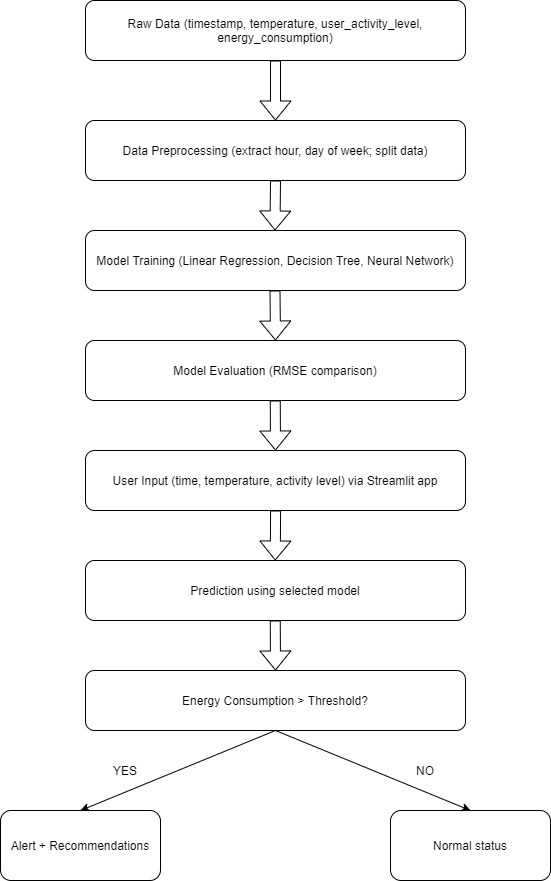

The diagram above was exported from draw.io. Its source (the exported page's mxGraphModel, read from the mxfile embedded in the PNG):
<mxGraphModel dx="1185" dy="678" grid="1" gridSize="10" guides="1" tooltips="1" connect="1" arrows="1" fold="1" page="1" pageScale="1" pageWidth="850" pageHeight="1100" background="#FFFFFF" math="0" shadow="0">
  <root>
    <mxCell id="0" />
    <mxCell id="1" parent="0" />
    <mxCell id="Vzy7gFwtTDceGMgGzabX-1" value="Data Preprocessing (extract hour, day of week; split data)" style="rounded=1;whiteSpace=wrap;html=1;" vertex="1" parent="1">
      <mxGeometry x="350" y="390" width="380" height="60" as="geometry" />
    </mxCell>
    <mxCell id="Vzy7gFwtTDceGMgGzabX-2" value="Raw Data (timestamp, temperature, user_activity_level, energy_consumption)" style="rounded=1;whiteSpace=wrap;html=1;" vertex="1" parent="1">
      <mxGeometry x="350" y="270" width="380" height="60" as="geometry" />
    </mxCell>
    <mxCell id="Vzy7gFwtTDceGMgGzabX-3" value="Model Training (Linear Regression, Decision Tree, Neural Network)" style="rounded=1;whiteSpace=wrap;html=1;" vertex="1" parent="1">
      <mxGeometry x="350" y="500" width="380" height="60" as="geometry" />
    </mxCell>
    <mxCell id="Vzy7gFwtTDceGMgGzabX-4" value="Model Evaluation (RMSE comparison)" style="rounded=1;whiteSpace=wrap;html=1;" vertex="1" parent="1">
      <mxGeometry x="350" y="610" width="380" height="60" as="geometry" />
    </mxCell>
    <mxCell id="Vzy7gFwtTDceGMgGzabX-5" value="User Input (time, temperature, activity level) via Streamlit app" style="rounded=1;whiteSpace=wrap;html=1;" vertex="1" parent="1">
      <mxGeometry x="350" y="720" width="380" height="60" as="geometry" />
    </mxCell>
    <mxCell id="Vzy7gFwtTDceGMgGzabX-6" value="Prediction using selected model" style="rounded=1;whiteSpace=wrap;html=1;" vertex="1" parent="1">
      <mxGeometry x="350" y="830" width="380" height="60" as="geometry" />
    </mxCell>
    <mxCell id="Vzy7gFwtTDceGMgGzabX-7" value="Energy Consumption &amp;gt; Threshold?" style="rounded=1;whiteSpace=wrap;html=1;" vertex="1" parent="1">
      <mxGeometry x="350" y="940" width="380" height="60" as="geometry" />
    </mxCell>
    <mxCell id="Vzy7gFwtTDceGMgGzabX-8" value="" style="shape=flexArrow;endArrow=classic;html=1;entryX=0.5;entryY=0;entryDx=0;entryDy=0;exitX=0.5;exitY=1;exitDx=0;exitDy=0;" edge="1" parent="1" source="Vzy7gFwtTDceGMgGzabX-2" target="Vzy7gFwtTDceGMgGzabX-1">
      <mxGeometry width="50" height="50" relative="1" as="geometry">
        <mxPoint x="530" y="330" as="sourcePoint" />
        <mxPoint x="580" y="280" as="targetPoint" />
      </mxGeometry>
    </mxCell>
    <mxCell id="Vzy7gFwtTDceGMgGzabX-9" value="" style="shape=flexArrow;endArrow=classic;html=1;entryX=0.5;entryY=0;entryDx=0;entryDy=0;" edge="1" parent="1">
      <mxGeometry width="50" height="50" relative="1" as="geometry">
        <mxPoint x="540" y="450" as="sourcePoint" />
        <mxPoint x="539.5" y="500" as="targetPoint" />
      </mxGeometry>
    </mxCell>
    <mxCell id="Vzy7gFwtTDceGMgGzabX-10" value="" style="shape=flexArrow;endArrow=classic;html=1;exitX=0.5;exitY=1;exitDx=0;exitDy=0;" edge="1" parent="1">
      <mxGeometry width="50" height="50" relative="1" as="geometry">
        <mxPoint x="539.5" y="560" as="sourcePoint" />
        <mxPoint x="540" y="610" as="targetPoint" />
      </mxGeometry>
    </mxCell>
    <mxCell id="Vzy7gFwtTDceGMgGzabX-11" value="" style="shape=flexArrow;endArrow=classic;html=1;exitX=0.5;exitY=1;exitDx=0;exitDy=0;" edge="1" parent="1">
      <mxGeometry width="50" height="50" relative="1" as="geometry">
        <mxPoint x="539.76" y="670" as="sourcePoint" />
        <mxPoint x="540" y="720" as="targetPoint" />
      </mxGeometry>
    </mxCell>
    <mxCell id="Vzy7gFwtTDceGMgGzabX-12" value="" style="shape=flexArrow;endArrow=classic;html=1;entryX=0.5;entryY=0;entryDx=0;entryDy=0;" edge="1" parent="1">
      <mxGeometry width="50" height="50" relative="1" as="geometry">
        <mxPoint x="540.1" y="780" as="sourcePoint" />
        <mxPoint x="539.76" y="830" as="targetPoint" />
      </mxGeometry>
    </mxCell>
    <mxCell id="Vzy7gFwtTDceGMgGzabX-13" value="" style="shape=flexArrow;endArrow=classic;html=1;exitX=0.5;exitY=1;exitDx=0;exitDy=0;" edge="1" parent="1">
      <mxGeometry width="50" height="50" relative="1" as="geometry">
        <mxPoint x="539.7599999999999" y="890" as="sourcePoint" />
        <mxPoint x="540" y="940" as="targetPoint" />
      </mxGeometry>
    </mxCell>
    <mxCell id="Vzy7gFwtTDceGMgGzabX-14" value="Alert + Recommendations" style="rounded=1;whiteSpace=wrap;html=1;" vertex="1" parent="1">
      <mxGeometry x="265" y="1080" width="160" height="70" as="geometry" />
    </mxCell>
    <mxCell id="Vzy7gFwtTDceGMgGzabX-15" value="Normal status" style="rounded=1;whiteSpace=wrap;html=1;" vertex="1" parent="1">
      <mxGeometry x="655" y="1080" width="160" height="70" as="geometry" />
    </mxCell>
    <mxCell id="Vzy7gFwtTDceGMgGzabX-16" value="" style="endArrow=classic;html=1;entryX=0.5;entryY=0;entryDx=0;entryDy=0;exitX=0.5;exitY=1;exitDx=0;exitDy=0;" edge="1" parent="1" source="Vzy7gFwtTDceGMgGzabX-7" target="Vzy7gFwtTDceGMgGzabX-14">
      <mxGeometry width="50" height="50" relative="1" as="geometry">
        <mxPoint x="510" y="1090" as="sourcePoint" />
        <mxPoint x="560" y="1040" as="targetPoint" />
      </mxGeometry>
    </mxCell>
    <mxCell id="Vzy7gFwtTDceGMgGzabX-17" value="" style="endArrow=classic;html=1;entryX=0.5;entryY=0;entryDx=0;entryDy=0;" edge="1" parent="1" target="Vzy7gFwtTDceGMgGzabX-15">
      <mxGeometry width="50" height="50" relative="1" as="geometry">
        <mxPoint x="540" y="1000" as="sourcePoint" />
        <mxPoint x="560" y="1040" as="targetPoint" />
      </mxGeometry>
    </mxCell>
    <mxCell id="Vzy7gFwtTDceGMgGzabX-18" value="NO" style="text;html=1;strokeColor=none;fillColor=none;align=center;verticalAlign=middle;whiteSpace=wrap;rounded=0;" vertex="1" parent="1">
      <mxGeometry x="670" y="1030" width="40" height="20" as="geometry" />
    </mxCell>
    <mxCell id="Vzy7gFwtTDceGMgGzabX-19" value="YES" style="text;html=1;strokeColor=none;fillColor=none;align=center;verticalAlign=middle;whiteSpace=wrap;rounded=0;" vertex="1" parent="1">
      <mxGeometry x="370" y="1030" width="40" height="20" as="geometry" />
    </mxCell>
  </root>
</mxGraphModel>